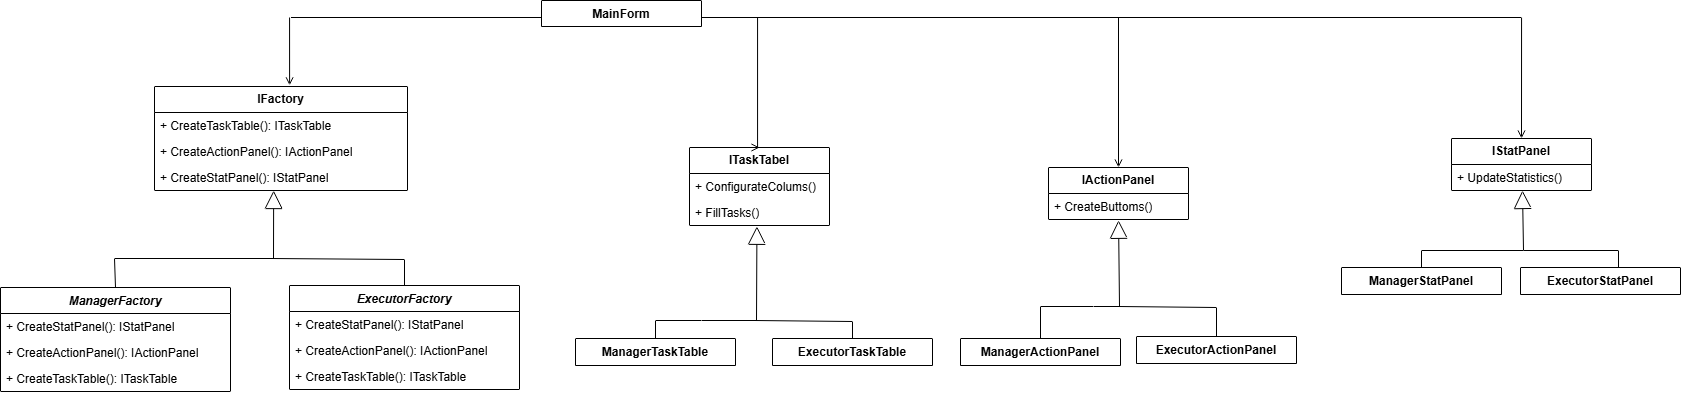

The diagram above was exported from draw.io. Its source (the exported page's mxGraphModel, read from the mxfile embedded in the PNG):
<mxGraphModel dx="2535" dy="805" grid="0" gridSize="10" guides="1" tooltips="1" connect="1" arrows="1" fold="1" page="1" pageScale="1" pageWidth="827" pageHeight="1169" math="0" shadow="0">
  <root>
    <mxCell id="0" />
    <mxCell id="1" parent="0" />
    <mxCell id="_3PrRWjrw6SWZDCCkV_W-1" parent="1" style="swimlane;fontStyle=1;align=center;verticalAlign=top;childLayout=stackLayout;horizontal=1;startSize=34;horizontalStack=0;resizeParent=1;resizeParentMax=0;resizeLast=0;collapsible=1;marginBottom=0;whiteSpace=wrap;html=1;" value="MainForm" vertex="1">
      <mxGeometry height="26" width="160" x="410" y="32" as="geometry" />
    </mxCell>
    <mxCell id="_3PrRWjrw6SWZDCCkV_W-25" parent="1" style="swimlane;fontStyle=0;childLayout=stackLayout;horizontal=1;startSize=26;fillColor=none;horizontalStack=0;resizeParent=1;resizeParentMax=0;resizeLast=0;collapsible=1;marginBottom=0;whiteSpace=wrap;html=1;" value="&lt;b&gt;IFactory&lt;/b&gt;" vertex="1">
      <mxGeometry height="104" width="253" x="23" y="118" as="geometry" />
    </mxCell>
    <mxCell id="_3PrRWjrw6SWZDCCkV_W-26" parent="_3PrRWjrw6SWZDCCkV_W-25" style="text;strokeColor=none;fillColor=none;align=left;verticalAlign=top;spacingLeft=4;spacingRight=4;overflow=hidden;rotatable=0;points=[[0,0.5],[1,0.5]];portConstraint=eastwest;whiteSpace=wrap;html=1;" value="+ CreateTaskTable(): ITaskTable" vertex="1">
      <mxGeometry height="26" width="253" y="26" as="geometry" />
    </mxCell>
    <mxCell id="_3PrRWjrw6SWZDCCkV_W-27" parent="_3PrRWjrw6SWZDCCkV_W-25" style="text;strokeColor=none;fillColor=none;align=left;verticalAlign=top;spacingLeft=4;spacingRight=4;overflow=hidden;rotatable=0;points=[[0,0.5],[1,0.5]];portConstraint=eastwest;whiteSpace=wrap;html=1;" value="+ CreateActionPanel(): IActionPanel" vertex="1">
      <mxGeometry height="26" width="253" y="52" as="geometry" />
    </mxCell>
    <mxCell id="_3PrRWjrw6SWZDCCkV_W-28" parent="_3PrRWjrw6SWZDCCkV_W-25" style="text;strokeColor=none;fillColor=none;align=left;verticalAlign=top;spacingLeft=4;spacingRight=4;overflow=hidden;rotatable=0;points=[[0,0.5],[1,0.5]];portConstraint=eastwest;whiteSpace=wrap;html=1;" value="+ CreateStatPanel(): IStatPanel" vertex="1">
      <mxGeometry height="26" width="253" y="78" as="geometry" />
    </mxCell>
    <mxCell id="_3PrRWjrw6SWZDCCkV_W-29" parent="1" style="swimlane;fontStyle=1;align=center;verticalAlign=top;childLayout=stackLayout;horizontal=1;startSize=26;horizontalStack=0;resizeParent=1;resizeParentMax=0;resizeLast=0;collapsible=1;marginBottom=0;whiteSpace=wrap;html=1;" value="&lt;i&gt;ManagerFactory&lt;/i&gt;" vertex="1">
      <mxGeometry height="104" width="230" x="-131" y="319" as="geometry" />
    </mxCell>
    <mxCell id="_3PrRWjrw6SWZDCCkV_W-36" parent="_3PrRWjrw6SWZDCCkV_W-29" style="text;strokeColor=none;fillColor=none;align=left;verticalAlign=top;spacingLeft=4;spacingRight=4;overflow=hidden;rotatable=0;points=[[0,0.5],[1,0.5]];portConstraint=eastwest;whiteSpace=wrap;html=1;" value="+ CreateStatPanel(): IStatPanel" vertex="1">
      <mxGeometry height="26" width="230" y="26" as="geometry" />
    </mxCell>
    <mxCell id="_3PrRWjrw6SWZDCCkV_W-35" parent="_3PrRWjrw6SWZDCCkV_W-29" style="text;strokeColor=none;fillColor=none;align=left;verticalAlign=top;spacingLeft=4;spacingRight=4;overflow=hidden;rotatable=0;points=[[0,0.5],[1,0.5]];portConstraint=eastwest;whiteSpace=wrap;html=1;" value="+ CreateActionPanel(): IActionPanel" vertex="1">
      <mxGeometry height="26" width="230" y="52" as="geometry" />
    </mxCell>
    <mxCell id="_3PrRWjrw6SWZDCCkV_W-34" parent="_3PrRWjrw6SWZDCCkV_W-29" style="text;strokeColor=none;fillColor=none;align=left;verticalAlign=top;spacingLeft=4;spacingRight=4;overflow=hidden;rotatable=0;points=[[0,0.5],[1,0.5]];portConstraint=eastwest;whiteSpace=wrap;html=1;" value="+ CreateTaskTable(): ITaskTable" vertex="1">
      <mxGeometry height="26" width="230" y="78" as="geometry" />
    </mxCell>
    <mxCell id="_3PrRWjrw6SWZDCCkV_W-37" parent="1" style="swimlane;fontStyle=1;align=center;verticalAlign=top;childLayout=stackLayout;horizontal=1;startSize=26;horizontalStack=0;resizeParent=1;resizeParentMax=0;resizeLast=0;collapsible=1;marginBottom=0;whiteSpace=wrap;html=1;" value="&lt;i&gt;ExecutorFactory&lt;/i&gt;" vertex="1">
      <mxGeometry height="104" width="230" x="158" y="317" as="geometry" />
    </mxCell>
    <mxCell id="_3PrRWjrw6SWZDCCkV_W-38" parent="_3PrRWjrw6SWZDCCkV_W-37" style="text;strokeColor=none;fillColor=none;align=left;verticalAlign=top;spacingLeft=4;spacingRight=4;overflow=hidden;rotatable=0;points=[[0,0.5],[1,0.5]];portConstraint=eastwest;whiteSpace=wrap;html=1;" value="+ CreateStatPanel(): IStatPanel" vertex="1">
      <mxGeometry height="26" width="230" y="26" as="geometry" />
    </mxCell>
    <mxCell id="_3PrRWjrw6SWZDCCkV_W-39" parent="_3PrRWjrw6SWZDCCkV_W-37" style="text;strokeColor=none;fillColor=none;align=left;verticalAlign=top;spacingLeft=4;spacingRight=4;overflow=hidden;rotatable=0;points=[[0,0.5],[1,0.5]];portConstraint=eastwest;whiteSpace=wrap;html=1;" value="+ CreateActionPanel(): IActionPanel" vertex="1">
      <mxGeometry height="26" width="230" y="52" as="geometry" />
    </mxCell>
    <mxCell id="_3PrRWjrw6SWZDCCkV_W-40" parent="_3PrRWjrw6SWZDCCkV_W-37" style="text;strokeColor=none;fillColor=none;align=left;verticalAlign=top;spacingLeft=4;spacingRight=4;overflow=hidden;rotatable=0;points=[[0,0.5],[1,0.5]];portConstraint=eastwest;whiteSpace=wrap;html=1;" value="+ CreateTaskTable(): ITaskTable" vertex="1">
      <mxGeometry height="26" width="230" y="78" as="geometry" />
    </mxCell>
    <mxCell id="_3PrRWjrw6SWZDCCkV_W-43" edge="1" parent="1" style="edgeStyle=orthogonalEdgeStyle;rounded=0;orthogonalLoop=1;jettySize=auto;html=1;exitX=0;exitY=0.5;exitDx=0;exitDy=0;entryX=0.534;entryY=-0.011;entryDx=0;entryDy=0;entryPerimeter=0;endArrow=open;endFill=0;" target="_3PrRWjrw6SWZDCCkV_W-25">
      <mxGeometry relative="1" as="geometry">
        <mxPoint x="410" y="49" as="sourcePoint" />
      </mxGeometry>
    </mxCell>
    <mxCell id="_3PrRWjrw6SWZDCCkV_W-47" connectable="0" parent="1" style="group" value="" vertex="1">
      <mxGeometry height="1" width="290" x="-17" y="290" as="geometry" />
    </mxCell>
    <mxCell id="_3PrRWjrw6SWZDCCkV_W-44" edge="1" parent="_3PrRWjrw6SWZDCCkV_W-47" source="_3PrRWjrw6SWZDCCkV_W-29" style="endArrow=block;endSize=16;endFill=0;html=1;rounded=0;entryX=0.471;entryY=1.001;entryDx=0;entryDy=0;entryPerimeter=0;exitX=0.5;exitY=0;exitDx=0;exitDy=0;" target="_3PrRWjrw6SWZDCCkV_W-28" value="">
      <mxGeometry relative="1" width="160" as="geometry">
        <Array as="points">
          <mxPoint />
          <mxPoint x="159" />
        </Array>
        <mxPoint x="296" y="-57" as="sourcePoint" />
        <mxPoint x="456" y="-57" as="targetPoint" />
      </mxGeometry>
    </mxCell>
    <mxCell id="_3PrRWjrw6SWZDCCkV_W-46" edge="1" parent="_3PrRWjrw6SWZDCCkV_W-47" style="endArrow=none;html=1;rounded=0;entryX=0.5;entryY=0;entryDx=0;entryDy=0;" target="_3PrRWjrw6SWZDCCkV_W-37" value="">
      <mxGeometry height="50" relative="1" width="50" as="geometry">
        <Array as="points">
          <mxPoint x="290" y="1" />
        </Array>
        <mxPoint x="156" as="sourcePoint" />
        <mxPoint x="148" y="-66" as="targetPoint" />
      </mxGeometry>
    </mxCell>
    <mxCell id="_3PrRWjrw6SWZDCCkV_W-48" parent="1" style="swimlane;fontStyle=0;childLayout=stackLayout;horizontal=1;startSize=26;fillColor=none;horizontalStack=0;resizeParent=1;resizeParentMax=0;resizeLast=0;collapsible=1;marginBottom=0;whiteSpace=wrap;html=1;" value="&lt;b&gt;ITaskTabel&lt;/b&gt;" vertex="1">
      <mxGeometry height="78" width="140" x="558" y="179" as="geometry" />
    </mxCell>
    <mxCell id="_3PrRWjrw6SWZDCCkV_W-49" parent="_3PrRWjrw6SWZDCCkV_W-48" style="text;strokeColor=none;fillColor=none;align=left;verticalAlign=top;spacingLeft=4;spacingRight=4;overflow=hidden;rotatable=0;points=[[0,0.5],[1,0.5]];portConstraint=eastwest;whiteSpace=wrap;html=1;" value="+ ConfigurateColums()" vertex="1">
      <mxGeometry height="26" width="140" y="26" as="geometry" />
    </mxCell>
    <mxCell id="_3PrRWjrw6SWZDCCkV_W-50" parent="_3PrRWjrw6SWZDCCkV_W-48" style="text;strokeColor=none;fillColor=none;align=left;verticalAlign=top;spacingLeft=4;spacingRight=4;overflow=hidden;rotatable=0;points=[[0,0.5],[1,0.5]];portConstraint=eastwest;whiteSpace=wrap;html=1;" value="+ FillTasks()" vertex="1">
      <mxGeometry height="26" width="140" y="52" as="geometry" />
    </mxCell>
    <mxCell id="_3PrRWjrw6SWZDCCkV_W-54" parent="1" style="swimlane;fontStyle=0;childLayout=stackLayout;horizontal=1;startSize=26;fillColor=none;horizontalStack=0;resizeParent=1;resizeParentMax=0;resizeLast=0;collapsible=1;marginBottom=0;whiteSpace=wrap;html=1;" value="&lt;b&gt;IActionPanel&lt;/b&gt;" vertex="1">
      <mxGeometry height="52" width="140" x="917" y="199" as="geometry" />
    </mxCell>
    <mxCell id="_3PrRWjrw6SWZDCCkV_W-55" parent="_3PrRWjrw6SWZDCCkV_W-54" style="text;strokeColor=none;fillColor=none;align=left;verticalAlign=top;spacingLeft=4;spacingRight=4;overflow=hidden;rotatable=0;points=[[0,0.5],[1,0.5]];portConstraint=eastwest;whiteSpace=wrap;html=1;" value="+ CreateButtoms()" vertex="1">
      <mxGeometry height="26" width="140" y="26" as="geometry" />
    </mxCell>
    <mxCell id="_3PrRWjrw6SWZDCCkV_W-60" parent="1" style="swimlane;fontStyle=0;childLayout=stackLayout;horizontal=1;startSize=26;fillColor=none;horizontalStack=0;resizeParent=1;resizeParentMax=0;resizeLast=0;collapsible=1;marginBottom=0;whiteSpace=wrap;html=1;" value="&lt;b&gt;IStatPanel&lt;/b&gt;" vertex="1">
      <mxGeometry height="52" width="140" x="1320" y="170" as="geometry" />
    </mxCell>
    <mxCell id="_3PrRWjrw6SWZDCCkV_W-62" parent="_3PrRWjrw6SWZDCCkV_W-60" style="text;strokeColor=none;fillColor=none;align=left;verticalAlign=top;spacingLeft=4;spacingRight=4;overflow=hidden;rotatable=0;points=[[0,0.5],[1,0.5]];portConstraint=eastwest;whiteSpace=wrap;html=1;" value="+ UpdateStatistics()" vertex="1">
      <mxGeometry height="26" width="140" y="26" as="geometry" />
    </mxCell>
    <mxCell id="_3PrRWjrw6SWZDCCkV_W-66" edge="1" parent="1" style="edgeStyle=orthogonalEdgeStyle;rounded=0;orthogonalLoop=1;jettySize=auto;html=1;exitX=1;exitY=0.5;exitDx=0;exitDy=0;entryX=0.5;entryY=0;entryDx=0;entryDy=0;endArrow=open;endFill=0;" target="_3PrRWjrw6SWZDCCkV_W-54">
      <mxGeometry relative="1" as="geometry">
        <mxPoint x="570" y="49" as="sourcePoint" />
      </mxGeometry>
    </mxCell>
    <mxCell id="_3PrRWjrw6SWZDCCkV_W-67" edge="1" parent="1" style="edgeStyle=orthogonalEdgeStyle;rounded=0;orthogonalLoop=1;jettySize=auto;html=1;exitX=1;exitY=0.5;exitDx=0;exitDy=0;entryX=0.5;entryY=0;entryDx=0;entryDy=0;endArrow=open;endFill=0;" target="_3PrRWjrw6SWZDCCkV_W-60">
      <mxGeometry relative="1" as="geometry">
        <mxPoint x="570" y="49" as="sourcePoint" />
      </mxGeometry>
    </mxCell>
    <mxCell id="_3PrRWjrw6SWZDCCkV_W-69" edge="1" parent="1" style="edgeStyle=orthogonalEdgeStyle;rounded=0;orthogonalLoop=1;jettySize=auto;html=1;exitX=1;exitY=0.5;exitDx=0;exitDy=0;entryX=0.5;entryY=0;entryDx=0;entryDy=0;endArrow=open;endFill=0;" target="_3PrRWjrw6SWZDCCkV_W-48">
      <mxGeometry relative="1" as="geometry">
        <Array as="points">
          <mxPoint x="626" y="49" />
        </Array>
        <mxPoint x="570" y="49" as="sourcePoint" />
      </mxGeometry>
    </mxCell>
    <mxCell id="_3PrRWjrw6SWZDCCkV_W-70" parent="1" style="swimlane;fontStyle=1;align=center;verticalAlign=top;childLayout=stackLayout;horizontal=1;startSize=34;horizontalStack=0;resizeParent=1;resizeParentMax=0;resizeLast=0;collapsible=1;marginBottom=0;whiteSpace=wrap;html=1;" value="ManagerTaskTable" vertex="1">
      <mxGeometry height="27" width="160" x="444" y="370" as="geometry" />
    </mxCell>
    <mxCell id="_3PrRWjrw6SWZDCCkV_W-78" parent="1" style="swimlane;fontStyle=1;align=center;verticalAlign=top;childLayout=stackLayout;horizontal=1;startSize=34;horizontalStack=0;resizeParent=1;resizeParentMax=0;resizeLast=0;collapsible=1;marginBottom=0;whiteSpace=wrap;html=1;" value="ExecutorTaskTable" vertex="1">
      <mxGeometry height="27" width="160" x="641" y="370" as="geometry" />
    </mxCell>
    <mxCell id="_3PrRWjrw6SWZDCCkV_W-81" edge="1" parent="1" source="_3PrRWjrw6SWZDCCkV_W-70" style="endArrow=block;endSize=16;endFill=0;html=1;rounded=0;entryX=0.496;entryY=1.069;entryDx=0;entryDy=0;entryPerimeter=0;exitX=0.5;exitY=0;exitDx=0;exitDy=0;" value="">
      <mxGeometry relative="1" width="160" as="geometry">
        <Array as="points">
          <mxPoint x="524" y="352" />
          <mxPoint x="570" y="352" />
          <mxPoint x="625" y="352" />
        </Array>
        <mxPoint x="378" y="389" as="sourcePoint" />
        <mxPoint x="625.44" y="257.7940000000001" as="targetPoint" />
      </mxGeometry>
    </mxCell>
    <mxCell id="_3PrRWjrw6SWZDCCkV_W-85" edge="1" parent="1" style="endArrow=none;html=1;rounded=0;entryX=0.5;entryY=0;entryDx=0;entryDy=0;" target="_3PrRWjrw6SWZDCCkV_W-78" value="">
      <mxGeometry height="50" relative="1" width="50" as="geometry">
        <Array as="points">
          <mxPoint x="721" y="353" />
        </Array>
        <mxPoint x="623" y="352" as="sourcePoint" />
        <mxPoint x="757" y="379" as="targetPoint" />
      </mxGeometry>
    </mxCell>
    <mxCell id="_3PrRWjrw6SWZDCCkV_W-86" parent="1" style="swimlane;fontStyle=1;align=center;verticalAlign=top;childLayout=stackLayout;horizontal=1;startSize=34;horizontalStack=0;resizeParent=1;resizeParentMax=0;resizeLast=0;collapsible=1;marginBottom=0;whiteSpace=wrap;html=1;" value="ManagerActionPanel" vertex="1">
      <mxGeometry height="27" width="160" x="829" y="370" as="geometry" />
    </mxCell>
    <mxCell id="_3PrRWjrw6SWZDCCkV_W-87" parent="1" style="swimlane;fontStyle=1;align=center;verticalAlign=top;childLayout=stackLayout;horizontal=1;startSize=34;horizontalStack=0;resizeParent=1;resizeParentMax=0;resizeLast=0;collapsible=1;marginBottom=0;whiteSpace=wrap;html=1;" value="ExecutorActionPanel" vertex="1">
      <mxGeometry height="27" width="160" x="1005" y="368" as="geometry" />
    </mxCell>
    <mxCell id="_3PrRWjrw6SWZDCCkV_W-88" parent="1" style="swimlane;fontStyle=1;align=center;verticalAlign=top;childLayout=stackLayout;horizontal=1;startSize=34;horizontalStack=0;resizeParent=1;resizeParentMax=0;resizeLast=0;collapsible=1;marginBottom=0;whiteSpace=wrap;html=1;" value="ManagerStatPanel" vertex="1">
      <mxGeometry height="27" width="160" x="1210" y="299" as="geometry" />
    </mxCell>
    <mxCell id="_3PrRWjrw6SWZDCCkV_W-89" parent="1" style="swimlane;fontStyle=1;align=center;verticalAlign=top;childLayout=stackLayout;horizontal=1;startSize=34;horizontalStack=0;resizeParent=1;resizeParentMax=0;resizeLast=0;collapsible=1;marginBottom=0;whiteSpace=wrap;html=1;" value="ExecutorStatPanel" vertex="1">
      <mxGeometry height="27" width="160" x="1389" y="299" as="geometry" />
    </mxCell>
    <mxCell id="_3PrRWjrw6SWZDCCkV_W-90" edge="1" parent="1" source="_3PrRWjrw6SWZDCCkV_W-86" style="endArrow=block;endSize=16;endFill=0;html=1;rounded=0;entryX=0.429;entryY=0.992;entryDx=0;entryDy=0;entryPerimeter=0;exitX=0.5;exitY=0;exitDx=0;exitDy=0;" value="">
      <mxGeometry relative="1" width="160" as="geometry">
        <Array as="points">
          <mxPoint x="909" y="338" />
          <mxPoint x="962" y="338" />
          <mxPoint x="988" y="338" />
        </Array>
        <mxPoint x="916" y="369" as="sourcePoint" />
        <mxPoint x="987.06" y="251.79200000000014" as="targetPoint" />
      </mxGeometry>
    </mxCell>
    <mxCell id="_3PrRWjrw6SWZDCCkV_W-91" edge="1" parent="1" style="endArrow=none;html=1;rounded=0;entryX=0.5;entryY=0;entryDx=0;entryDy=0;" target="_3PrRWjrw6SWZDCCkV_W-87" value="">
      <mxGeometry height="50" relative="1" width="50" as="geometry">
        <Array as="points">
          <mxPoint x="1085" y="339" />
        </Array>
        <mxPoint x="987" y="338" as="sourcePoint" />
        <mxPoint x="1085" y="356" as="targetPoint" />
      </mxGeometry>
    </mxCell>
    <mxCell id="_3PrRWjrw6SWZDCCkV_W-92" edge="1" parent="1" source="_3PrRWjrw6SWZDCCkV_W-88" style="endArrow=block;endSize=16;endFill=0;html=1;rounded=0;entryX=0.429;entryY=0.992;entryDx=0;entryDy=0;entryPerimeter=0;exitX=0.5;exitY=0;exitDx=0;exitDy=0;" value="">
      <mxGeometry relative="1" width="160" as="geometry">
        <Array as="points">
          <mxPoint x="1290" y="282" />
          <mxPoint x="1392" y="282" />
        </Array>
        <mxPoint x="1313" y="314" as="sourcePoint" />
        <mxPoint x="1391" y="222" as="targetPoint" />
      </mxGeometry>
    </mxCell>
    <mxCell id="_3PrRWjrw6SWZDCCkV_W-93" edge="1" parent="1" style="endArrow=none;html=1;rounded=0;entryX=0.5;entryY=0;entryDx=0;entryDy=0;" value="">
      <mxGeometry height="50" relative="1" width="50" as="geometry">
        <Array as="points">
          <mxPoint x="1487" y="282" />
        </Array>
        <mxPoint x="1392" y="282" as="sourcePoint" />
        <mxPoint x="1487" y="299" as="targetPoint" />
      </mxGeometry>
    </mxCell>
  </root>
</mxGraphModel>